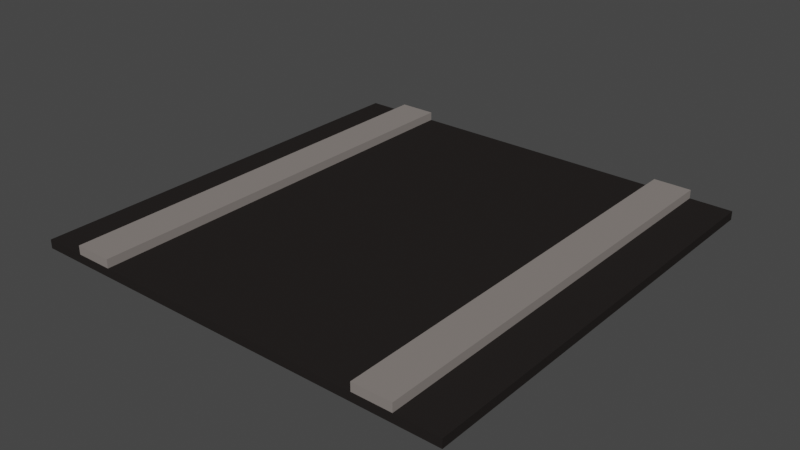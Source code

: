 # Source: cross_road_rail.blend  (saved by Blender 2.82.7; exported with 4.5.12 LTS)
import bpy
from mathutils import Matrix  # noqa: F401  (used for matrix-valued properties, if any)

bpy.ops.wm.read_factory_settings(use_empty=True)
scene = bpy.context.scene
scene.name = 'Scene'

# ---- collections
col_collection = bpy.data.collections.new('Collection'); scene.collection.children.link(col_collection)

# ---- materials (node trees are filled in below, after node groups)
mat_material_rail_metal = bpy.data.materials.new('Material_Rail_Metal')
mat_material_rail_metal.use_transparent_shadow = False
mat_material_rail_metal.diffuse_color = (0.2384, 0.2122, 0.1981, 1.0)
mat_material_rail_metal_001 = bpy.data.materials.new('Material_Rail_Metal.001')
mat_material_rail_metal_001.use_transparent_shadow = False
mat_material_rail_metal_001.diffuse_color = (0.2384, 0.2122, 0.1981, 1.0)
mat_material_road_pavement = bpy.data.materials.new('Material_Road_Pavement')
mat_material_road_pavement.use_transparent_shadow = False
mat_material_road_pavement.diffuse_color = (0.02029, 0.01764, 0.01681, 1.0)

# ---- material node trees

# ---- world
world_world = bpy.data.worlds.new('World'); scene.world = world_world
world_world.use_nodes = True; world_world.node_tree.nodes.clear()
_N = world_world.node_tree.nodes; _L = world_world.node_tree.links
n0 = _N.new('ShaderNodeOutputWorld'); n0.name = 'World Output'; n0.location = (300, 300)
n1 = _N.new('ShaderNodeBackground'); n1.name = 'Background'; n1.location = (10, 300)
n1.inputs[0].default_value = (0.05088, 0.05088, 0.05088, 1.0)
_L.new(n1.outputs[0], n0.inputs[0])
n0.is_active_output = True
world_world.color = (0.05088, 0.05088, 0.05088)
world_world.use_sun_shadow = False
world_world.sun_shadow_jitter_overblur = 0.0

# ---- meshes
me_cube_002 = bpy.data.meshes.new('Cube.002')
me_cube_002.from_pydata([(1.0, 1.0, 1.0), (1.0, 1.0, -1.0), (1.0, -1.0, 1.0), (1.0, -1.0, -1.0), (-1.0, 1.0, 1.0), (-1.0, 1.0, -1.0), (-1.0, -1.0, 1.0), (-1.0, -1.0, -1.0)], [], [(0, 4, 6, 2), (3, 2, 6, 7), (7, 6, 4, 5), (5, 1, 3, 7), (1, 0, 2, 3), (5, 4, 0, 1)])
_uv = me_cube_002.uv_layers.new(name='UVMap')
_uv.uv.foreach_set('vector', [0.625, 0.5, 0.875, 0.5, 0.875, 0.75, 0.625, 0.75, 0.375, 0.75, 0.625, 0.75, 0.625, 1.0, 0.375, 1.0, 0.375, 0.0, 0.625, 0.0, 0.625, 0.25, 0.375, 0.25, 0.125, 0.5, 0.375, 0.5, 0.375, 0.75, 0.125, 0.75, 0.375, 0.5, 0.625, 0.5, 0.625, 0.75, 0.375, 0.75, 0.375, 0.25, 0.625, 0.25, 0.625, 0.5, 0.375, 0.5])
me_cube_002.materials.append(mat_material_rail_metal)
me_cube_002.use_remesh_preserve_volume = False
me_cube_002.use_remesh_preserve_attributes = False
me_cube_002.use_mirror_vertex_groups = False
me_cube_002.update()
me_cube_005 = bpy.data.meshes.new('Cube.005')
me_cube_005.from_pydata([(1.0, 1.0, 1.0), (1.0, 1.0, -1.0), (1.0, -1.0, 1.0), (1.0, -1.0, -1.0), (-1.0, 1.0, 1.0), (-1.0, 1.0, -1.0), (-1.0, -1.0, 1.0), (-1.0, -1.0, -1.0)], [], [(0, 4, 6, 2), (3, 2, 6, 7), (7, 6, 4, 5), (5, 1, 3, 7), (1, 0, 2, 3), (5, 4, 0, 1)])
_uv = me_cube_005.uv_layers.new(name='UVMap')
_uv.uv.foreach_set('vector', [0.625, 0.5, 0.875, 0.5, 0.875, 0.75, 0.625, 0.75, 0.375, 0.75, 0.625, 0.75, 0.625, 1.0, 0.375, 1.0, 0.375, 0.0, 0.625, 0.0, 0.625, 0.25, 0.375, 0.25, 0.125, 0.5, 0.375, 0.5, 0.375, 0.75, 0.125, 0.75, 0.375, 0.5, 0.625, 0.5, 0.625, 0.75, 0.375, 0.75, 0.375, 0.25, 0.625, 0.25, 0.625, 0.5, 0.375, 0.5])
me_cube_005.materials.append(mat_material_rail_metal_001)
me_cube_005.use_remesh_preserve_volume = False
me_cube_005.use_remesh_preserve_attributes = False
me_cube_005.use_mirror_vertex_groups = False
me_cube_005.update()
me_cube_001 = bpy.data.meshes.new('Cube.001')
me_cube_001.from_pydata([(1.0, 1.0, 1.0), (1.0, 1.0, -1.0), (1.0, -1.0, 1.0), (1.0, -1.0, -1.0), (-1.0, 1.0, 1.0), (-1.0, 1.0, -1.0), (-1.0, -1.0, 1.0), (-1.0, -1.0, -1.0)], [], [(0, 4, 6, 2), (3, 2, 6, 7), (7, 6, 4, 5), (5, 1, 3, 7), (1, 0, 2, 3), (5, 4, 0, 1)])
_uv = me_cube_001.uv_layers.new(name='UVMap')
_uv.uv.foreach_set('vector', [0.625, 0.5, 0.875, 0.5, 0.875, 0.75, 0.625, 0.75, 0.375, 0.75, 0.625, 0.75, 0.625, 1.0, 0.375, 1.0, 0.375, 0.0, 0.625, 0.0, 0.625, 0.25, 0.375, 0.25, 0.125, 0.5, 0.375, 0.5, 0.375, 0.75, 0.125, 0.75, 0.375, 0.5, 0.625, 0.5, 0.625, 0.75, 0.375, 0.75, 0.375, 0.25, 0.625, 0.25, 0.625, 0.5, 0.375, 0.5])
me_cube_001.materials.append(mat_material_road_pavement)
me_cube_001.use_remesh_preserve_volume = False
me_cube_001.use_remesh_preserve_attributes = False
me_cube_001.use_mirror_vertex_groups = False
me_cube_001.update()

# ---- objects
ob_cube_002 = bpy.data.objects.new('Cube.002', me_cube_002)
ob_cube_001 = bpy.data.objects.new('Cube.001', me_cube_005)
ob_cube = bpy.data.objects.new('Cube', me_cube_001)

# ---- transforms, parenting, visibility, modifiers, constraints
ob_cube_002.location = (0.8575, 0.5, 0.03)
ob_cube_002.scale = (0.04392, 0.5, 0.01)
ob_cube_002.lock_rotations_4d = False
ob_cube_002.empty_display_type = 'ARROWS'
ob_cube_002.lineart.crease_threshold = 0.0
ob_cube_001.location = (0.1425, 0.5, 0.03)
ob_cube_001.scale = (0.04392, 0.5, 0.01)
ob_cube_001.lock_rotations_4d = False
ob_cube_001.empty_display_type = 'ARROWS'
ob_cube_001.lineart.crease_threshold = 0.0
ob_cube.location = (0.5, 0.5, 0.01)
ob_cube.scale = (0.5, 0.5, 0.01)
ob_cube.lock_rotations_4d = False
ob_cube.empty_display_type = 'ARROWS'
ob_cube.lineart.crease_threshold = 0.0

# ---- collection membership
col_collection.objects.link(ob_cube_002)
col_collection.objects.link(ob_cube_001)
col_collection.objects.link(ob_cube)

# ---- scene / render settings (as saved in the file)
scene.frame_start = 1; scene.frame_end = 250; scene.frame_set(1)
scene.render.engine = 'BLENDER_EEVEE_NEXT'
scene.cycles.use_denoising = False
scene.cycles.samples = 128
scene.cycles.sampling_pattern = 'TABULATED_SOBOL'
scene.cycles.use_adaptive_sampling = False
scene.cycles.use_light_tree = False
scene.view_settings.view_transform = 'Filmic'
bpy.context.view_layer.update()

# ---- added for rendering (the .blend has no active camera and no usable light): camera, sun
cam_auto = bpy.data.cameras.new('AutoCamera')
cam_auto.lens = 50.0
cam_auto.sensor_width = 36.0
cam_auto.clip_end = 1000.0
ob_auto_camera = bpy.data.objects.new('AutoCamera', cam_auto)
scene.collection.objects.link(ob_auto_camera)
ob_auto_camera.location = (1.80899, -1.07079, 1.06719)
ob_auto_camera.rotation_euler = (1.09748, -7.21219e-08, 0.694738)
scene.camera = ob_auto_camera
light_auto_sun = bpy.data.lights.new('AutoSun', 'SUN')
light_auto_sun.energy = 3.0
light_auto_sun.angle = 0.0523599
ob_auto_sun = bpy.data.objects.new('AutoSun', light_auto_sun)
scene.collection.objects.link(ob_auto_sun)
ob_auto_sun.rotation_euler = (0.872665, 0.174533, 0.523599)
bpy.context.view_layer.update()
